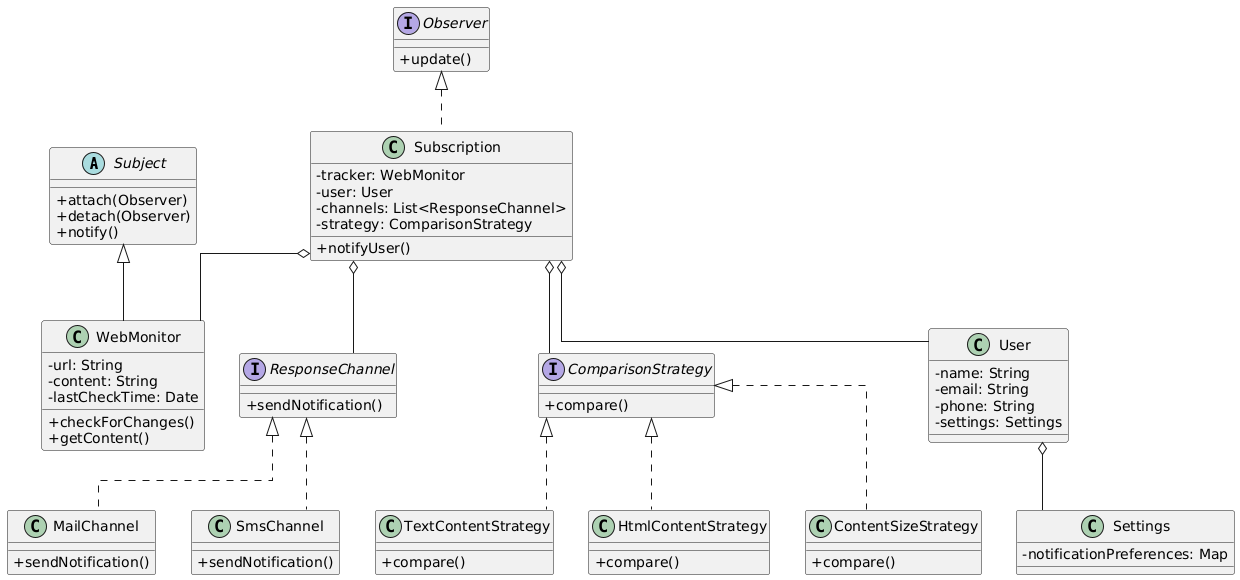

The diagram above was rendered by PlantUML. Its source (embedded in the PNG):
@startuml
' Style settings
skinparam classAttributeIconSize 0
skinparam linetype ortho

' Abstract classes and interfaces
abstract class Subject {
    +attach(Observer)
    +detach(Observer)
    +notify()
}

interface Observer {
    +update()
}

interface ResponseChannel {
    +sendNotification()
}

interface ComparisonStrategy {
    +compare()
}

' Concrete classes
class WebMonitor{
    -url: String
    -content: String
    -lastCheckTime: Date
    +checkForChanges()
    +getContent()
}

class Subscription {
    -tracker: WebMonitor
    -user: User
    -channels: List<ResponseChannel>
    -strategy: ComparisonStrategy
    +notifyUser()
}

class User {
    -name: String
    -email: String
    -phone: String
    -settings: Settings
}

class Settings {
    -notificationPreferences: Map
}

class MailChannel {
    +sendNotification()
}

class SmsChannel {
    +sendNotification()
}

class TextContentStrategy {
    +compare()
}

class HtmlContentStrategy {
    +compare()
}

class ContentSizeStrategy {
    +compare()
}

' Relationships
Subject <|-- WebMonitor
Observer <|.. Subscription
ResponseChannel <|.. MailChannel
ResponseChannel <|.. SmsChannel
ComparisonStrategy <|.. TextContentStrategy
ComparisonStrategy <|.. HtmlContentStrategy
ComparisonStrategy <|.. ContentSizeStrategy

Subscription o-- WebMonitor
Subscription o-- User
Subscription o-- ResponseChannel
Subscription o-- ComparisonStrategy
User o-- Settings
@enduml